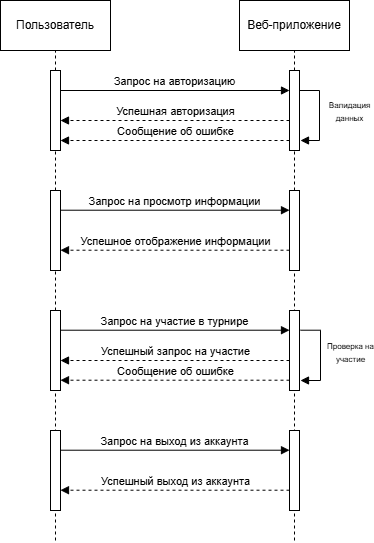

The diagram above was exported from draw.io. Its source (the exported page's mxGraphModel, read from the mxfile embedded in the PNG):
<mxGraphModel dx="1471" dy="1980" grid="1" gridSize="10" guides="1" tooltips="1" connect="1" arrows="1" fold="1" page="1" pageScale="1" pageWidth="827" pageHeight="1169" math="0" shadow="0">
  <root>
    <mxCell id="0" />
    <mxCell id="1" parent="0" />
    <mxCell id="0mJ5MPECUKf4RG1w4utT-1" parent="1" style="html=1;whiteSpace=wrap;" value="Пользователь" vertex="1">
      <mxGeometry height="50" width="110" x="340" y="-20" as="geometry" />
    </mxCell>
    <mxCell id="0mJ5MPECUKf4RG1w4utT-2" edge="1" parent="1" source="0mJ5MPECUKf4RG1w4utT-4" style="endArrow=none;dashed=1;html=1;rounded=0;entryX=0.5;entryY=1;entryDx=0;entryDy=0;" target="0mJ5MPECUKf4RG1w4utT-1" value="">
      <mxGeometry height="50" relative="1" width="50" as="geometry">
        <mxPoint x="390" y="410" as="sourcePoint" />
        <mxPoint x="390" y="80" as="targetPoint" />
      </mxGeometry>
    </mxCell>
    <mxCell id="0mJ5MPECUKf4RG1w4utT-3" edge="1" parent="1" source="0mJ5MPECUKf4RG1w4utT-6" style="endArrow=none;dashed=1;html=1;rounded=0;entryX=0.5;entryY=1;entryDx=0;entryDy=0;" target="0mJ5MPECUKf4RG1w4utT-4" value="">
      <mxGeometry height="50" relative="1" width="50" as="geometry">
        <mxPoint x="395" y="410" as="sourcePoint" />
        <mxPoint x="395" y="30" as="targetPoint" />
      </mxGeometry>
    </mxCell>
    <mxCell id="0mJ5MPECUKf4RG1w4utT-4" parent="1" style="html=1;points=[[0,0,0,0,5],[0,1,0,0,-5],[1,0,0,0,5],[1,1,0,0,-5]];perimeter=orthogonalPerimeter;outlineConnect=0;targetShapes=umlLifeline;portConstraint=eastwest;newEdgeStyle={&quot;curved&quot;:0,&quot;rounded&quot;:0};" value="" vertex="1">
      <mxGeometry height="80" width="10" x="390" y="50" as="geometry" />
    </mxCell>
    <mxCell id="0mJ5MPECUKf4RG1w4utT-5" edge="1" parent="1" source="0mJ5MPECUKf4RG1w4utT-8" style="endArrow=none;dashed=1;html=1;rounded=0;entryX=0.5;entryY=1;entryDx=0;entryDy=0;" target="0mJ5MPECUKf4RG1w4utT-6" value="">
      <mxGeometry height="50" relative="1" width="50" as="geometry">
        <mxPoint x="395" y="410" as="sourcePoint" />
        <mxPoint x="395" y="140" as="targetPoint" />
      </mxGeometry>
    </mxCell>
    <mxCell id="0mJ5MPECUKf4RG1w4utT-6" parent="1" style="html=1;points=[[0,0,0,0,5],[0,1,0,0,-5],[1,0,0,0,5],[1,1,0,0,-5]];perimeter=orthogonalPerimeter;outlineConnect=0;targetShapes=umlLifeline;portConstraint=eastwest;newEdgeStyle={&quot;curved&quot;:0,&quot;rounded&quot;:0};" value="" vertex="1">
      <mxGeometry height="80" width="10" x="390" y="170" as="geometry" />
    </mxCell>
    <mxCell id="0mJ5MPECUKf4RG1w4utT-7" edge="1" parent="1" style="endArrow=none;dashed=1;html=1;rounded=0;entryX=0.5;entryY=1;entryDx=0;entryDy=0;" target="0mJ5MPECUKf4RG1w4utT-8" value="">
      <mxGeometry height="50" relative="1" width="50" as="geometry">
        <mxPoint x="395" y="520" as="sourcePoint" />
        <mxPoint x="395" y="250" as="targetPoint" />
      </mxGeometry>
    </mxCell>
    <mxCell id="0mJ5MPECUKf4RG1w4utT-8" parent="1" style="html=1;points=[[0,0,0,0,5],[0,1,0,0,-5],[1,0,0,0,5],[1,1,0,0,-5]];perimeter=orthogonalPerimeter;outlineConnect=0;targetShapes=umlLifeline;portConstraint=eastwest;newEdgeStyle={&quot;curved&quot;:0,&quot;rounded&quot;:0};" value="" vertex="1">
      <mxGeometry height="80" width="10" x="390" y="290" as="geometry" />
    </mxCell>
    <mxCell id="0mJ5MPECUKf4RG1w4utT-9" parent="1" style="html=1;whiteSpace=wrap;" value="Веб-приложение" vertex="1">
      <mxGeometry height="50" width="110" x="579" y="-20" as="geometry" />
    </mxCell>
    <mxCell id="0mJ5MPECUKf4RG1w4utT-10" edge="1" parent="1" source="0mJ5MPECUKf4RG1w4utT-12" style="endArrow=none;dashed=1;html=1;rounded=0;entryX=0.5;entryY=1;entryDx=0;entryDy=0;" value="">
      <mxGeometry height="50" relative="1" width="50" as="geometry">
        <mxPoint x="629" y="410" as="sourcePoint" />
        <mxPoint x="634" y="30" as="targetPoint" />
      </mxGeometry>
    </mxCell>
    <mxCell id="0mJ5MPECUKf4RG1w4utT-11" edge="1" parent="1" source="0mJ5MPECUKf4RG1w4utT-14" style="endArrow=none;dashed=1;html=1;rounded=0;entryX=0.5;entryY=1;entryDx=0;entryDy=0;" target="0mJ5MPECUKf4RG1w4utT-12" value="">
      <mxGeometry height="50" relative="1" width="50" as="geometry">
        <mxPoint x="634" y="410" as="sourcePoint" />
        <mxPoint x="634" y="30" as="targetPoint" />
      </mxGeometry>
    </mxCell>
    <mxCell id="0mJ5MPECUKf4RG1w4utT-12" parent="1" style="html=1;points=[[0,0,0,0,5],[0,1,0,0,-5],[1,0,0,0,5],[1,1,0,0,-5]];perimeter=orthogonalPerimeter;outlineConnect=0;targetShapes=umlLifeline;portConstraint=eastwest;newEdgeStyle={&quot;curved&quot;:0,&quot;rounded&quot;:0};" value="" vertex="1">
      <mxGeometry height="80" width="10" x="629" y="50" as="geometry" />
    </mxCell>
    <mxCell id="0mJ5MPECUKf4RG1w4utT-13" edge="1" parent="1" style="endArrow=none;dashed=1;html=1;rounded=0;entryX=0.5;entryY=1;entryDx=0;entryDy=0;" target="0mJ5MPECUKf4RG1w4utT-14" value="">
      <mxGeometry height="50" relative="1" width="50" as="geometry">
        <mxPoint x="634" y="520" as="sourcePoint" />
        <mxPoint x="634" y="140" as="targetPoint" />
      </mxGeometry>
    </mxCell>
    <mxCell id="0mJ5MPECUKf4RG1w4utT-14" parent="1" style="html=1;points=[[0,0,0,0,5],[0,1,0,0,-5],[1,0,0,0,5],[1,1,0,0,-5]];perimeter=orthogonalPerimeter;outlineConnect=0;targetShapes=umlLifeline;portConstraint=eastwest;newEdgeStyle={&quot;curved&quot;:0,&quot;rounded&quot;:0};" value="" vertex="1">
      <mxGeometry height="80" width="10" x="629" y="170" as="geometry" />
    </mxCell>
    <mxCell id="0mJ5MPECUKf4RG1w4utT-15" edge="1" parent="1" source="0mJ5MPECUKf4RG1w4utT-16" style="endArrow=none;dashed=1;html=1;rounded=0;entryX=0.5;entryY=1;entryDx=0;entryDy=0;exitX=1;exitY=1;exitDx=0;exitDy=-5;exitPerimeter=0;" target="0mJ5MPECUKf4RG1w4utT-16" value="">
      <mxGeometry height="50" relative="1" width="50" as="geometry">
        <mxPoint x="634" y="410" as="sourcePoint" />
        <mxPoint x="634" y="250" as="targetPoint" />
      </mxGeometry>
    </mxCell>
    <mxCell id="0mJ5MPECUKf4RG1w4utT-16" parent="1" style="html=1;points=[[0,0,0,0,5],[0,1,0,0,-5],[1,0,0,0,5],[1,1,0,0,-5]];perimeter=orthogonalPerimeter;outlineConnect=0;targetShapes=umlLifeline;portConstraint=eastwest;newEdgeStyle={&quot;curved&quot;:0,&quot;rounded&quot;:0};" value="" vertex="1">
      <mxGeometry height="80" width="10" x="629" y="290" as="geometry" />
    </mxCell>
    <mxCell id="0mJ5MPECUKf4RG1w4utT-17" edge="1" parent="1" style="html=1;verticalAlign=bottom;endArrow=block;curved=0;rounded=0;" value="Запрос на авторизацию">
      <mxGeometry relative="1" width="80" as="geometry">
        <mxPoint x="400" y="70" as="sourcePoint" />
        <mxPoint x="629" y="70" as="targetPoint" />
      </mxGeometry>
    </mxCell>
    <mxCell id="0mJ5MPECUKf4RG1w4utT-18" edge="1" parent="1" style="html=1;verticalAlign=bottom;endArrow=block;curved=0;rounded=0;dashed=1;" value="Успешная авторизация">
      <mxGeometry relative="1" width="80" x="-0.0019" as="geometry">
        <mxPoint as="offset" />
        <mxPoint x="629" y="100" as="sourcePoint" />
        <mxPoint x="400" y="100" as="targetPoint" />
      </mxGeometry>
    </mxCell>
    <mxCell id="0mJ5MPECUKf4RG1w4utT-19" edge="1" parent="1" style="html=1;verticalAlign=bottom;endArrow=block;curved=0;rounded=0;" value="Запрос на просмотр информации">
      <mxGeometry relative="1" width="80" as="geometry">
        <mxPoint x="400" y="189.70999999999998" as="sourcePoint" />
        <mxPoint x="629" y="189.70999999999998" as="targetPoint" />
      </mxGeometry>
    </mxCell>
    <mxCell id="0mJ5MPECUKf4RG1w4utT-21" edge="1" parent="1" style="html=1;verticalAlign=bottom;endArrow=block;curved=0;rounded=0;dashed=1;" value="Успешное отображение информации">
      <mxGeometry relative="1" width="80" as="geometry">
        <mxPoint x="629" y="229.70999999999998" as="sourcePoint" />
        <mxPoint x="400" y="229.70999999999998" as="targetPoint" />
      </mxGeometry>
    </mxCell>
    <mxCell id="0mJ5MPECUKf4RG1w4utT-22" edge="1" parent="1" style="html=1;verticalAlign=bottom;endArrow=block;curved=0;rounded=0;" value="Запрос на участие в турнире">
      <mxGeometry relative="1" width="80" as="geometry">
        <mxPoint x="400" y="309.71" as="sourcePoint" />
        <mxPoint x="629" y="309.71" as="targetPoint" />
      </mxGeometry>
    </mxCell>
    <mxCell id="0mJ5MPECUKf4RG1w4utT-23" edge="1" parent="1" style="html=1;verticalAlign=bottom;endArrow=block;curved=0;rounded=0;" value="&lt;span style=&quot;font-size: 8px;&quot;&gt;Проверка на&lt;/span&gt;&lt;div&gt;&lt;span style=&quot;font-size: 8px;&quot;&gt;участие&lt;/span&gt;&lt;/div&gt;">
      <mxGeometry relative="1" width="80" x="0.25" y="30" as="geometry">
        <mxPoint as="offset" />
        <Array as="points">
          <mxPoint x="660" y="309.71" />
          <mxPoint x="660" y="360" />
        </Array>
        <mxPoint x="640" y="309.71" as="sourcePoint" />
        <mxPoint x="640" y="360" as="targetPoint" />
      </mxGeometry>
    </mxCell>
    <mxCell id="0mJ5MPECUKf4RG1w4utT-24" edge="1" parent="1" style="html=1;verticalAlign=bottom;endArrow=block;curved=0;rounded=0;dashed=1;" value="Успешный запрос на участие">
      <mxGeometry relative="1" width="80" as="geometry">
        <mxPoint x="629" y="340" as="sourcePoint" />
        <mxPoint x="400" y="340" as="targetPoint" />
      </mxGeometry>
    </mxCell>
    <mxCell id="0mJ5MPECUKf4RG1w4utT-28" edge="1" parent="1" style="html=1;verticalAlign=bottom;endArrow=block;curved=0;rounded=0;" value="&lt;span style=&quot;font-size: 8px;&quot;&gt;Валидация&lt;/span&gt;&lt;div&gt;&lt;span style=&quot;font-size: 8px;&quot;&gt;данных&lt;/span&gt;&lt;/div&gt;">
      <mxGeometry relative="1" width="80" x="0.25" y="30" as="geometry">
        <mxPoint as="offset" />
        <Array as="points">
          <mxPoint x="659" y="69.99999999999997" />
          <mxPoint x="659" y="120" />
        </Array>
        <mxPoint x="639" y="69.99999999999997" as="sourcePoint" />
        <mxPoint x="640" y="120" as="targetPoint" />
      </mxGeometry>
    </mxCell>
    <mxCell id="0mJ5MPECUKf4RG1w4utT-29" parent="1" style="html=1;points=[[0,0,0,0,5],[0,1,0,0,-5],[1,0,0,0,5],[1,1,0,0,-5]];perimeter=orthogonalPerimeter;outlineConnect=0;targetShapes=umlLifeline;portConstraint=eastwest;newEdgeStyle={&quot;curved&quot;:0,&quot;rounded&quot;:0};" value="" vertex="1">
      <mxGeometry height="80" width="10" x="390" y="410" as="geometry" />
    </mxCell>
    <mxCell id="0mJ5MPECUKf4RG1w4utT-30" edge="1" parent="1" source="0mJ5MPECUKf4RG1w4utT-31" style="endArrow=none;dashed=1;html=1;rounded=0;entryX=0.5;entryY=1;entryDx=0;entryDy=0;exitX=1;exitY=1;exitDx=0;exitDy=-5;exitPerimeter=0;" target="0mJ5MPECUKf4RG1w4utT-31" value="">
      <mxGeometry height="50" relative="1" width="50" as="geometry">
        <mxPoint x="634" y="530" as="sourcePoint" />
        <mxPoint x="634" y="370" as="targetPoint" />
      </mxGeometry>
    </mxCell>
    <mxCell id="0mJ5MPECUKf4RG1w4utT-31" parent="1" style="html=1;points=[[0,0,0,0,5],[0,1,0,0,-5],[1,0,0,0,5],[1,1,0,0,-5]];perimeter=orthogonalPerimeter;outlineConnect=0;targetShapes=umlLifeline;portConstraint=eastwest;newEdgeStyle={&quot;curved&quot;:0,&quot;rounded&quot;:0};" value="" vertex="1">
      <mxGeometry height="80" width="10" x="629" y="410" as="geometry" />
    </mxCell>
    <mxCell id="0mJ5MPECUKf4RG1w4utT-32" edge="1" parent="1" style="html=1;verticalAlign=bottom;endArrow=block;curved=0;rounded=0;" value="Запрос на выход из аккаунта">
      <mxGeometry relative="1" width="80" as="geometry">
        <mxPoint x="400" y="429.71" as="sourcePoint" />
        <mxPoint x="629" y="429.71" as="targetPoint" />
      </mxGeometry>
    </mxCell>
    <mxCell id="0mJ5MPECUKf4RG1w4utT-34" edge="1" parent="1" style="html=1;verticalAlign=bottom;endArrow=block;curved=0;rounded=0;dashed=1;" value="Успешный выход из аккаунта">
      <mxGeometry relative="1" width="80" as="geometry">
        <mxPoint x="629" y="469.71" as="sourcePoint" />
        <mxPoint x="400" y="469.71" as="targetPoint" />
      </mxGeometry>
    </mxCell>
    <mxCell id="qyCko5tkbke63xU3F7DY-1" edge="1" parent="1" style="html=1;verticalAlign=bottom;endArrow=block;curved=0;rounded=0;dashed=1;" value="Сообщение об ошибке">
      <mxGeometry relative="1" width="80" x="-0.0019" as="geometry">
        <mxPoint as="offset" />
        <mxPoint x="629" y="120" as="sourcePoint" />
        <mxPoint x="400" y="120" as="targetPoint" />
      </mxGeometry>
    </mxCell>
    <mxCell id="qyCko5tkbke63xU3F7DY-2" edge="1" parent="1" style="html=1;verticalAlign=bottom;endArrow=block;curved=0;rounded=0;dashed=1;" value="Сообщение об ошибке">
      <mxGeometry relative="1" width="80" as="geometry">
        <mxPoint x="629" y="359.71" as="sourcePoint" />
        <mxPoint x="400" y="359.71" as="targetPoint" />
      </mxGeometry>
    </mxCell>
  </root>
</mxGraphModel>